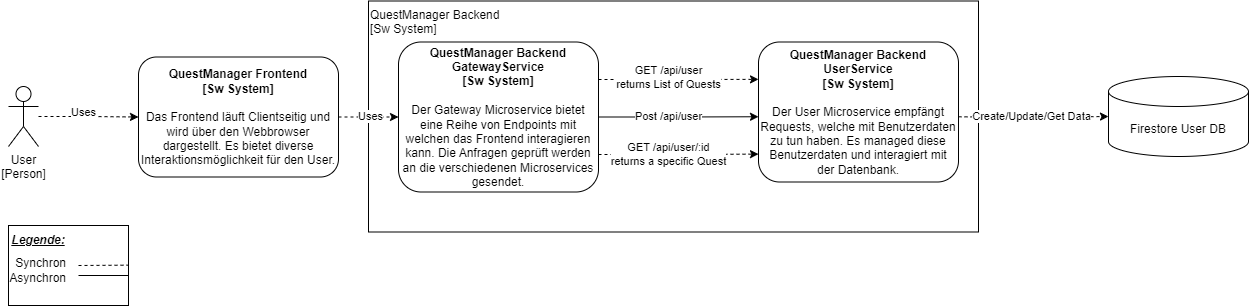

The diagram above was exported from draw.io. Its source (the exported page's mxGraphModel, read from the mxfile embedded in the PNG):
<mxGraphModel dx="1728" dy="928" grid="1" gridSize="10" guides="1" tooltips="1" connect="1" arrows="1" fold="1" page="1" pageScale="1" pageWidth="827" pageHeight="1169" math="0" shadow="0">
  <root>
    <mxCell id="0" />
    <mxCell id="1" parent="0" />
    <mxCell id="Bsal6yDw3xHsVl8bEbwW-1" value="" style="rounded=0;whiteSpace=wrap;html=1;" vertex="1" parent="1">
      <mxGeometry x="40" y="480" width="120" height="80" as="geometry" />
    </mxCell>
    <mxCell id="Bsal6yDw3xHsVl8bEbwW-2" value="QuestManager Backend&lt;br&gt;&lt;div style=&quot;&quot;&gt;&lt;span style=&quot;background-color: initial;&quot;&gt;[Sw System]&lt;/span&gt;&lt;/div&gt;" style="rounded=0;whiteSpace=wrap;html=1;align=left;verticalAlign=top;" vertex="1" parent="1">
      <mxGeometry x="400" y="255.5" width="610" height="231" as="geometry" />
    </mxCell>
    <mxCell id="Bsal6yDw3xHsVl8bEbwW-3" style="edgeStyle=orthogonalEdgeStyle;rounded=0;orthogonalLoop=1;jettySize=auto;html=1;dashed=1;" edge="1" parent="1" source="Bsal6yDw3xHsVl8bEbwW-5" target="Bsal6yDw3xHsVl8bEbwW-8">
      <mxGeometry relative="1" as="geometry" />
    </mxCell>
    <mxCell id="Bsal6yDw3xHsVl8bEbwW-4" value="Uses" style="edgeLabel;html=1;align=center;verticalAlign=middle;resizable=0;points=[];" vertex="1" connectable="0" parent="Bsal6yDw3xHsVl8bEbwW-3">
      <mxGeometry x="0.0542" y="1" relative="1" as="geometry">
        <mxPoint as="offset" />
      </mxGeometry>
    </mxCell>
    <mxCell id="Bsal6yDw3xHsVl8bEbwW-5" value="&lt;b&gt;QuestManager Frontend&lt;br&gt;[Sw System]&lt;/b&gt;&lt;br&gt;&lt;div&gt;&lt;br&gt;&lt;/div&gt;&lt;div&gt;Das Frontend läuft Clientseitig und wird über den Webbrowser dargestellt. Es bietet diverse Interaktionsmöglichkeit für den User.&lt;/div&gt;" style="rounded=1;whiteSpace=wrap;html=1;" vertex="1" parent="1">
      <mxGeometry x="170" y="311.5" width="200" height="120" as="geometry" />
    </mxCell>
    <mxCell id="Bsal6yDw3xHsVl8bEbwW-6" style="edgeStyle=orthogonalEdgeStyle;rounded=0;orthogonalLoop=1;jettySize=auto;html=1;entryX=0;entryY=0.25;entryDx=0;entryDy=0;exitX=1;exitY=0.25;exitDx=0;exitDy=0;dashed=1;" edge="1" parent="1" source="Bsal6yDw3xHsVl8bEbwW-8">
      <mxGeometry relative="1" as="geometry">
        <mxPoint x="790" y="333.875" as="targetPoint" />
      </mxGeometry>
    </mxCell>
    <mxCell id="Bsal6yDw3xHsVl8bEbwW-7" value="GET /api/user&lt;br&gt;returns List of Quests" style="edgeLabel;html=1;align=center;verticalAlign=middle;resizable=0;points=[];" vertex="1" connectable="0" parent="Bsal6yDw3xHsVl8bEbwW-6">
      <mxGeometry x="-0.3301" y="3" relative="1" as="geometry">
        <mxPoint x="16" y="1" as="offset" />
      </mxGeometry>
    </mxCell>
    <mxCell id="Bsal6yDw3xHsVl8bEbwW-8" value="&lt;b&gt;QuestManager Backend&lt;br&gt;GatewayService&lt;br&gt;[Sw System]&lt;/b&gt;&lt;br&gt;&lt;div&gt;&lt;br&gt;&lt;/div&gt;&lt;div&gt;Der Gateway Microservice bietet eine Reihe von Endpoints mit welchen das Frontend interagieren kann. Die Anfragen geprüft werden an die verschiedenen Microservices gesendet.&lt;/div&gt;" style="rounded=1;whiteSpace=wrap;html=1;" vertex="1" parent="1">
      <mxGeometry x="430" y="296.5" width="200" height="150" as="geometry" />
    </mxCell>
    <mxCell id="Bsal6yDw3xHsVl8bEbwW-10" value="Firestore User DB" style="shape=cylinder3;whiteSpace=wrap;html=1;boundedLbl=1;backgroundOutline=1;size=15;" vertex="1" parent="1">
      <mxGeometry x="1140" y="331" width="140" height="80" as="geometry" />
    </mxCell>
    <mxCell id="Bsal6yDw3xHsVl8bEbwW-11" style="edgeStyle=orthogonalEdgeStyle;rounded=0;orthogonalLoop=1;jettySize=auto;html=1;entryX=0;entryY=0.5;entryDx=0;entryDy=0;entryPerimeter=0;dashed=1;" edge="1" parent="1" target="Bsal6yDw3xHsVl8bEbwW-10">
      <mxGeometry relative="1" as="geometry">
        <mxPoint x="990" y="371.29999999999995" as="sourcePoint" />
      </mxGeometry>
    </mxCell>
    <mxCell id="Bsal6yDw3xHsVl8bEbwW-12" value="Create/Update/Get Data" style="edgeLabel;html=1;align=center;verticalAlign=middle;resizable=0;points=[];" vertex="1" connectable="0" parent="Bsal6yDw3xHsVl8bEbwW-11">
      <mxGeometry x="0.124" relative="1" as="geometry">
        <mxPoint x="-12" as="offset" />
      </mxGeometry>
    </mxCell>
    <mxCell id="Bsal6yDw3xHsVl8bEbwW-13" style="edgeStyle=orthogonalEdgeStyle;rounded=0;orthogonalLoop=1;jettySize=auto;html=1;entryX=0;entryY=0.5;entryDx=0;entryDy=0;dashed=1;" edge="1" parent="1" source="Bsal6yDw3xHsVl8bEbwW-15" target="Bsal6yDw3xHsVl8bEbwW-5">
      <mxGeometry relative="1" as="geometry" />
    </mxCell>
    <mxCell id="Bsal6yDw3xHsVl8bEbwW-14" value="Uses" style="edgeLabel;html=1;align=center;verticalAlign=middle;resizable=0;points=[];" vertex="1" connectable="0" parent="Bsal6yDw3xHsVl8bEbwW-13">
      <mxGeometry x="-0.1144" y="4" relative="1" as="geometry">
        <mxPoint as="offset" />
      </mxGeometry>
    </mxCell>
    <mxCell id="Bsal6yDw3xHsVl8bEbwW-15" value="User&lt;br&gt;[Person]" style="shape=umlActor;verticalLabelPosition=bottom;verticalAlign=top;html=1;outlineConnect=0;" vertex="1" parent="1">
      <mxGeometry x="40" y="341" width="30" height="60" as="geometry" />
    </mxCell>
    <mxCell id="Bsal6yDw3xHsVl8bEbwW-16" style="edgeStyle=orthogonalEdgeStyle;rounded=0;orthogonalLoop=1;jettySize=auto;html=1;exitX=1;exitY=0.5;exitDx=0;exitDy=0;entryX=0;entryY=0.5;entryDx=0;entryDy=0;" edge="1" parent="1" source="Bsal6yDw3xHsVl8bEbwW-8">
      <mxGeometry relative="1" as="geometry">
        <mxPoint x="640" y="368.74" as="sourcePoint" />
        <mxPoint x="790" y="371.25" as="targetPoint" />
      </mxGeometry>
    </mxCell>
    <mxCell id="Bsal6yDw3xHsVl8bEbwW-17" value="Post /api/user" style="edgeLabel;html=1;align=center;verticalAlign=middle;resizable=0;points=[];" vertex="1" connectable="0" parent="Bsal6yDw3xHsVl8bEbwW-16">
      <mxGeometry x="-0.3301" y="3" relative="1" as="geometry">
        <mxPoint x="16" y="2" as="offset" />
      </mxGeometry>
    </mxCell>
    <mxCell id="Bsal6yDw3xHsVl8bEbwW-18" style="edgeStyle=orthogonalEdgeStyle;rounded=0;orthogonalLoop=1;jettySize=auto;html=1;entryX=0;entryY=0.75;entryDx=0;entryDy=0;exitX=1;exitY=0.75;exitDx=0;exitDy=0;dashed=1;" edge="1" parent="1" source="Bsal6yDw3xHsVl8bEbwW-8">
      <mxGeometry relative="1" as="geometry">
        <mxPoint x="650" y="354" as="sourcePoint" />
        <mxPoint x="790" y="408.625" as="targetPoint" />
      </mxGeometry>
    </mxCell>
    <mxCell id="Bsal6yDw3xHsVl8bEbwW-19" value="GET /api/user/:id&lt;br&gt;returns a specific Quest" style="edgeLabel;html=1;align=center;verticalAlign=middle;resizable=0;points=[];" vertex="1" connectable="0" parent="Bsal6yDw3xHsVl8bEbwW-18">
      <mxGeometry x="-0.3301" y="3" relative="1" as="geometry">
        <mxPoint x="16" y="3" as="offset" />
      </mxGeometry>
    </mxCell>
    <mxCell id="Bsal6yDw3xHsVl8bEbwW-20" value="" style="endArrow=none;dashed=1;html=1;rounded=0;" edge="1" parent="1">
      <mxGeometry width="50" height="50" relative="1" as="geometry">
        <mxPoint x="110" y="520" as="sourcePoint" />
        <mxPoint x="160" y="519.66" as="targetPoint" />
      </mxGeometry>
    </mxCell>
    <mxCell id="Bsal6yDw3xHsVl8bEbwW-21" value="&lt;b&gt;&lt;u&gt;&lt;i&gt;Legende:&lt;/i&gt;&lt;/u&gt;&lt;/b&gt;" style="text;html=1;align=center;verticalAlign=middle;whiteSpace=wrap;rounded=0;" vertex="1" parent="1">
      <mxGeometry x="40" y="480" width="60" height="30" as="geometry" />
    </mxCell>
    <mxCell id="Bsal6yDw3xHsVl8bEbwW-22" value="Synchron&lt;br&gt;&lt;div style=&quot;&quot;&gt;&lt;span style=&quot;background-color: initial;&quot;&gt;Asynchron&lt;/span&gt;&lt;/div&gt;" style="text;html=1;align=right;verticalAlign=middle;whiteSpace=wrap;rounded=0;" vertex="1" parent="1">
      <mxGeometry x="40" y="510" width="60" height="30" as="geometry" />
    </mxCell>
    <mxCell id="Bsal6yDw3xHsVl8bEbwW-23" value="" style="endArrow=none;html=1;rounded=0;" edge="1" parent="1">
      <mxGeometry width="50" height="50" relative="1" as="geometry">
        <mxPoint x="110" y="530" as="sourcePoint" />
        <mxPoint x="160" y="530" as="targetPoint" />
      </mxGeometry>
    </mxCell>
    <mxCell id="Bsal6yDw3xHsVl8bEbwW-25" value="&lt;b&gt;QuestManager&amp;nbsp;&lt;/b&gt;&lt;b style=&quot;border-color: var(--border-color);&quot;&gt;Backend&lt;br style=&quot;border-color: var(--border-color);&quot;&gt;UserService&lt;/b&gt;&lt;b&gt;&lt;br&gt;[Sw System]&lt;/b&gt;&lt;br&gt;&lt;div&gt;&lt;br&gt;&lt;/div&gt;&lt;div&gt;Der User Microservice empfängt Requests, welche mit Benutzerdaten zu tun haben. Es managed diese Benutzerdaten und interagiert mit der Datenbank.&lt;/div&gt;" style="rounded=1;whiteSpace=wrap;html=1;" vertex="1" parent="1">
      <mxGeometry x="790" y="296.5" width="200" height="140" as="geometry" />
    </mxCell>
  </root>
</mxGraphModel>